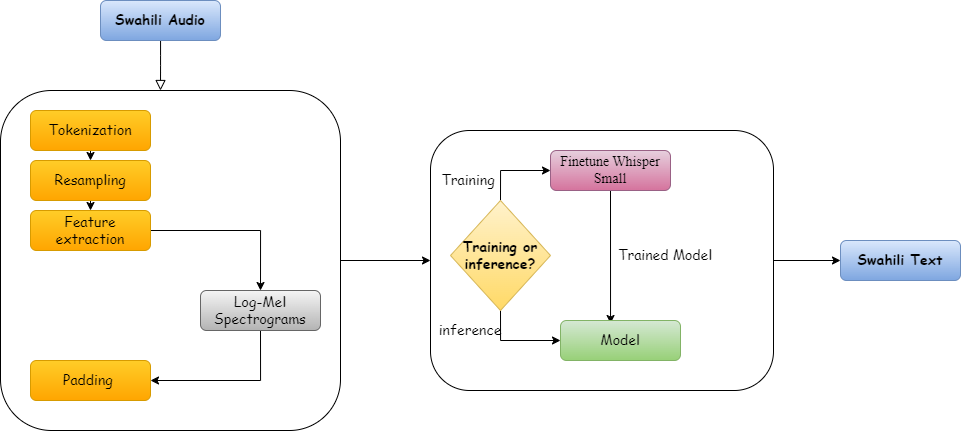

The diagram above was exported from draw.io. Its source (the exported page's mxGraphModel, read from the mxfile embedded in the PNG):
<mxGraphModel dx="913" dy="534" grid="1" gridSize="10" guides="1" tooltips="1" connect="1" arrows="1" fold="1" page="1" pageScale="1" pageWidth="827" pageHeight="1169" math="0" shadow="0">
  <root>
    <mxCell id="WIyWlLk6GJQsqaUBKTNV-0" />
    <mxCell id="WIyWlLk6GJQsqaUBKTNV-1" parent="WIyWlLk6GJQsqaUBKTNV-0" />
    <mxCell id="WIyWlLk6GJQsqaUBKTNV-2" value="" style="rounded=1;html=1;jettySize=auto;orthogonalLoop=1;fontSize=11;endArrow=block;endFill=0;endSize=8;strokeWidth=1;shadow=0;labelBackgroundColor=none;edgeStyle=orthogonalEdgeStyle;" parent="WIyWlLk6GJQsqaUBKTNV-1" source="WIyWlLk6GJQsqaUBKTNV-3" edge="1">
      <mxGeometry relative="1" as="geometry">
        <mxPoint x="220" y="170" as="targetPoint" />
      </mxGeometry>
    </mxCell>
    <mxCell id="WIyWlLk6GJQsqaUBKTNV-3" value="&lt;font style=&quot;font-size: 14px;&quot; face=&quot;Comic Sans MS&quot;&gt;&lt;b&gt;Swahili Audio&lt;/b&gt;&lt;/font&gt;" style="rounded=1;whiteSpace=wrap;html=1;fontSize=12;glass=0;strokeWidth=1;shadow=0;fillColor=#dae8fc;gradientColor=#7ea6e0;strokeColor=#6c8ebf;" parent="WIyWlLk6GJQsqaUBKTNV-1" vertex="1">
      <mxGeometry x="160" y="80" width="120" height="40" as="geometry" />
    </mxCell>
    <mxCell id="hH-6nw-04zp8NtW5V48a-20" style="edgeStyle=orthogonalEdgeStyle;rounded=0;orthogonalLoop=1;jettySize=auto;html=1;exitX=1;exitY=0.5;exitDx=0;exitDy=0;entryX=0;entryY=0.5;entryDx=0;entryDy=0;" parent="WIyWlLk6GJQsqaUBKTNV-1" source="hH-6nw-04zp8NtW5V48a-0" target="hH-6nw-04zp8NtW5V48a-12" edge="1">
      <mxGeometry relative="1" as="geometry" />
    </mxCell>
    <mxCell id="hH-6nw-04zp8NtW5V48a-0" value="" style="whiteSpace=wrap;html=1;aspect=fixed;rounded=1;" parent="WIyWlLk6GJQsqaUBKTNV-1" vertex="1">
      <mxGeometry x="60" y="170" width="340" height="340" as="geometry" />
    </mxCell>
    <mxCell id="hH-6nw-04zp8NtW5V48a-15" style="edgeStyle=orthogonalEdgeStyle;rounded=0;orthogonalLoop=1;jettySize=auto;html=1;exitX=0.5;exitY=1;exitDx=0;exitDy=0;entryX=0.5;entryY=0;entryDx=0;entryDy=0;" parent="WIyWlLk6GJQsqaUBKTNV-1" source="hH-6nw-04zp8NtW5V48a-3" target="hH-6nw-04zp8NtW5V48a-4" edge="1">
      <mxGeometry relative="1" as="geometry" />
    </mxCell>
    <mxCell id="hH-6nw-04zp8NtW5V48a-3" value="&lt;font style=&quot;font-size: 14px;&quot; face=&quot;Comic Sans MS&quot;&gt;Tokenization&lt;/font&gt;" style="rounded=1;whiteSpace=wrap;html=1;fontSize=12;glass=0;strokeWidth=1;shadow=0;fillColor=#ffcd28;gradientColor=#ffa500;strokeColor=#d79b00;" parent="WIyWlLk6GJQsqaUBKTNV-1" vertex="1">
      <mxGeometry x="90" y="190" width="120" height="40" as="geometry" />
    </mxCell>
    <mxCell id="hH-6nw-04zp8NtW5V48a-16" style="edgeStyle=orthogonalEdgeStyle;rounded=0;orthogonalLoop=1;jettySize=auto;html=1;exitX=0.5;exitY=1;exitDx=0;exitDy=0;entryX=0.5;entryY=0;entryDx=0;entryDy=0;" parent="WIyWlLk6GJQsqaUBKTNV-1" source="hH-6nw-04zp8NtW5V48a-4" target="hH-6nw-04zp8NtW5V48a-8" edge="1">
      <mxGeometry relative="1" as="geometry" />
    </mxCell>
    <mxCell id="hH-6nw-04zp8NtW5V48a-4" value="&lt;font style=&quot;font-size: 14px;&quot; face=&quot;Comic Sans MS&quot;&gt;Resampling&lt;/font&gt;" style="rounded=1;whiteSpace=wrap;html=1;fontSize=12;glass=0;strokeWidth=1;shadow=0;fillColor=#ffcd28;gradientColor=#ffa500;strokeColor=#d79b00;" parent="WIyWlLk6GJQsqaUBKTNV-1" vertex="1">
      <mxGeometry x="90" y="240" width="120" height="40" as="geometry" />
    </mxCell>
    <mxCell id="hH-6nw-04zp8NtW5V48a-7" value="&lt;font style=&quot;font-size: 14px;&quot; face=&quot;Comic Sans MS&quot;&gt;Padding&amp;nbsp;&lt;/font&gt;" style="rounded=1;whiteSpace=wrap;html=1;fontSize=12;glass=0;strokeWidth=1;shadow=0;fillColor=#ffcd28;gradientColor=#ffa500;strokeColor=#d79b00;" parent="WIyWlLk6GJQsqaUBKTNV-1" vertex="1">
      <mxGeometry x="90" y="440" width="120" height="40" as="geometry" />
    </mxCell>
    <mxCell id="hH-6nw-04zp8NtW5V48a-17" style="edgeStyle=orthogonalEdgeStyle;rounded=0;orthogonalLoop=1;jettySize=auto;html=1;exitX=1;exitY=0.5;exitDx=0;exitDy=0;entryX=0.5;entryY=0;entryDx=0;entryDy=0;" parent="WIyWlLk6GJQsqaUBKTNV-1" source="hH-6nw-04zp8NtW5V48a-8" target="hH-6nw-04zp8NtW5V48a-9" edge="1">
      <mxGeometry relative="1" as="geometry">
        <mxPoint x="337" y="340" as="targetPoint" />
      </mxGeometry>
    </mxCell>
    <mxCell id="hH-6nw-04zp8NtW5V48a-8" value="&lt;font style=&quot;font-size: 14px;&quot; face=&quot;Comic Sans MS&quot;&gt;Feature extraction&lt;/font&gt;" style="rounded=1;whiteSpace=wrap;html=1;fontSize=12;glass=0;strokeWidth=1;shadow=0;fillColor=#ffcd28;gradientColor=#ffa500;strokeColor=#d79b00;" parent="WIyWlLk6GJQsqaUBKTNV-1" vertex="1">
      <mxGeometry x="90" y="290" width="120" height="40" as="geometry" />
    </mxCell>
    <mxCell id="hH-6nw-04zp8NtW5V48a-19" style="edgeStyle=orthogonalEdgeStyle;rounded=0;orthogonalLoop=1;jettySize=auto;html=1;exitX=0.5;exitY=1;exitDx=0;exitDy=0;entryX=1;entryY=0.5;entryDx=0;entryDy=0;" parent="WIyWlLk6GJQsqaUBKTNV-1" source="hH-6nw-04zp8NtW5V48a-9" target="hH-6nw-04zp8NtW5V48a-7" edge="1">
      <mxGeometry relative="1" as="geometry" />
    </mxCell>
    <mxCell id="hH-6nw-04zp8NtW5V48a-9" value="&lt;font style=&quot;font-size: 14px;&quot; face=&quot;Comic Sans MS&quot;&gt;Log-Mel Spectrograms&lt;/font&gt;" style="rounded=1;whiteSpace=wrap;html=1;fontSize=12;glass=0;strokeWidth=1;shadow=0;fillColor=#f5f5f5;gradientColor=#b3b3b3;strokeColor=#666666;" parent="WIyWlLk6GJQsqaUBKTNV-1" vertex="1">
      <mxGeometry x="260" y="370" width="120" height="40" as="geometry" />
    </mxCell>
    <mxCell id="hH-6nw-04zp8NtW5V48a-32" style="edgeStyle=orthogonalEdgeStyle;rounded=0;orthogonalLoop=1;jettySize=auto;html=1;exitX=1;exitY=0.5;exitDx=0;exitDy=0;entryX=0;entryY=0.5;entryDx=0;entryDy=0;" parent="WIyWlLk6GJQsqaUBKTNV-1" source="hH-6nw-04zp8NtW5V48a-12" target="hH-6nw-04zp8NtW5V48a-30" edge="1">
      <mxGeometry relative="1" as="geometry" />
    </mxCell>
    <mxCell id="hH-6nw-04zp8NtW5V48a-12" value="" style="rounded=1;whiteSpace=wrap;html=1;" parent="WIyWlLk6GJQsqaUBKTNV-1" vertex="1">
      <mxGeometry x="490" y="210" width="343" height="260" as="geometry" />
    </mxCell>
    <mxCell id="hH-6nw-04zp8NtW5V48a-28" style="edgeStyle=orthogonalEdgeStyle;rounded=0;orthogonalLoop=1;jettySize=auto;html=1;exitX=0.5;exitY=1;exitDx=0;exitDy=0;entryX=0.417;entryY=0.075;entryDx=0;entryDy=0;entryPerimeter=0;" parent="WIyWlLk6GJQsqaUBKTNV-1" source="hH-6nw-04zp8NtW5V48a-14" target="hH-6nw-04zp8NtW5V48a-23" edge="1">
      <mxGeometry relative="1" as="geometry" />
    </mxCell>
    <mxCell id="hH-6nw-04zp8NtW5V48a-14" value="&lt;font style=&quot;font-size: 14px;&quot; face=&quot;Times New Roman&quot;&gt;Finetune Whisper Small&lt;/font&gt;" style="rounded=1;whiteSpace=wrap;html=1;fontSize=12;glass=0;strokeWidth=1;shadow=0;fillColor=#e6d0de;gradientColor=#d5739d;strokeColor=#996185;" parent="WIyWlLk6GJQsqaUBKTNV-1" vertex="1">
      <mxGeometry x="610" y="230" width="120" height="40" as="geometry" />
    </mxCell>
    <mxCell id="hH-6nw-04zp8NtW5V48a-24" style="edgeStyle=orthogonalEdgeStyle;rounded=0;orthogonalLoop=1;jettySize=auto;html=1;exitX=0.5;exitY=0;exitDx=0;exitDy=0;entryX=0;entryY=0.5;entryDx=0;entryDy=0;" parent="WIyWlLk6GJQsqaUBKTNV-1" source="hH-6nw-04zp8NtW5V48a-22" target="hH-6nw-04zp8NtW5V48a-14" edge="1">
      <mxGeometry relative="1" as="geometry" />
    </mxCell>
    <mxCell id="hH-6nw-04zp8NtW5V48a-25" style="edgeStyle=orthogonalEdgeStyle;rounded=0;orthogonalLoop=1;jettySize=auto;html=1;exitX=0.5;exitY=1;exitDx=0;exitDy=0;entryX=0;entryY=0.5;entryDx=0;entryDy=0;" parent="WIyWlLk6GJQsqaUBKTNV-1" source="hH-6nw-04zp8NtW5V48a-22" target="hH-6nw-04zp8NtW5V48a-23" edge="1">
      <mxGeometry relative="1" as="geometry" />
    </mxCell>
    <mxCell id="hH-6nw-04zp8NtW5V48a-22" value="&lt;font style=&quot;font-size: 14px;&quot; face=&quot;Comic Sans MS&quot;&gt;&lt;b&gt;Training or&lt;br&gt;inference?&lt;/b&gt;&lt;/font&gt;" style="rhombus;whiteSpace=wrap;html=1;fillColor=#fff2cc;gradientColor=#ffd966;strokeColor=#d6b656;" parent="WIyWlLk6GJQsqaUBKTNV-1" vertex="1">
      <mxGeometry x="510" y="280" width="100" height="110" as="geometry" />
    </mxCell>
    <mxCell id="hH-6nw-04zp8NtW5V48a-23" value="&lt;font style=&quot;font-size: 14px;&quot; face=&quot;Comic Sans MS&quot;&gt;Model&lt;/font&gt;" style="rounded=1;whiteSpace=wrap;html=1;fontSize=12;glass=0;strokeWidth=1;shadow=0;fillColor=#d5e8d4;gradientColor=#97d077;strokeColor=#82b366;" parent="WIyWlLk6GJQsqaUBKTNV-1" vertex="1">
      <mxGeometry x="620" y="400" width="120" height="40" as="geometry" />
    </mxCell>
    <mxCell id="hH-6nw-04zp8NtW5V48a-26" value="&lt;font style=&quot;font-size: 14px;&quot; face=&quot;Comic Sans MS&quot;&gt;Training&amp;nbsp;&lt;/font&gt;" style="text;html=1;strokeColor=none;fillColor=none;align=center;verticalAlign=middle;whiteSpace=wrap;rounded=0;" parent="WIyWlLk6GJQsqaUBKTNV-1" vertex="1">
      <mxGeometry x="500" y="250" width="60" height="20" as="geometry" />
    </mxCell>
    <mxCell id="hH-6nw-04zp8NtW5V48a-27" value="&lt;font style=&quot;font-size: 14px;&quot; face=&quot;Comic Sans MS&quot;&gt;inference&lt;/font&gt;" style="text;html=1;strokeColor=none;fillColor=none;align=center;verticalAlign=middle;whiteSpace=wrap;rounded=0;" parent="WIyWlLk6GJQsqaUBKTNV-1" vertex="1">
      <mxGeometry x="500" y="400" width="60" height="20" as="geometry" />
    </mxCell>
    <mxCell id="hH-6nw-04zp8NtW5V48a-29" value="&lt;font style=&quot;font-size: 14px;&quot; face=&quot;Comic Sans MS&quot;&gt;Trained Model&lt;/font&gt;" style="text;html=1;strokeColor=none;fillColor=none;align=center;verticalAlign=middle;whiteSpace=wrap;rounded=0;" parent="WIyWlLk6GJQsqaUBKTNV-1" vertex="1">
      <mxGeometry x="670" y="320" width="110" height="30" as="geometry" />
    </mxCell>
    <mxCell id="hH-6nw-04zp8NtW5V48a-30" value="&lt;font style=&quot;font-size: 14px;&quot; face=&quot;Comic Sans MS&quot;&gt;&lt;b&gt;Swahili Text&lt;/b&gt;&lt;/font&gt;" style="rounded=1;whiteSpace=wrap;html=1;fontSize=12;glass=0;strokeWidth=1;shadow=0;fillColor=#dae8fc;gradientColor=#7ea6e0;strokeColor=#6c8ebf;" parent="WIyWlLk6GJQsqaUBKTNV-1" vertex="1">
      <mxGeometry x="900" y="320" width="120" height="40" as="geometry" />
    </mxCell>
  </root>
</mxGraphModel>